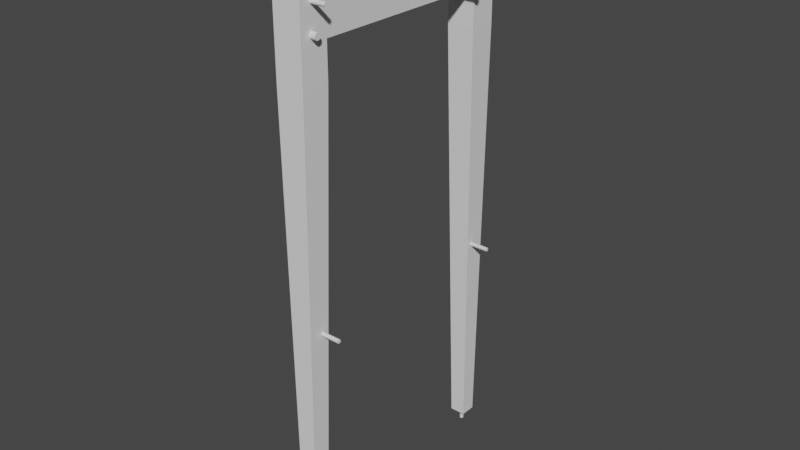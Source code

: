 # Source: legsRight.blend  (saved by Blender 3.6.13; exported with 4.5.12 LTS)
import bpy
from mathutils import Matrix  # noqa: F401  (used for matrix-valued properties, if any)

bpy.ops.wm.read_factory_settings(use_empty=True)
scene = bpy.context.scene
scene.name = 'Scene'

# ---- collections
col_collection = bpy.data.collections.new('Collection'); scene.collection.children.link(col_collection)
col_holes = bpy.data.collections.new('Holes'); scene.collection.children.link(col_holes)

# ---- world
world_world = bpy.data.worlds.new('World'); scene.world = world_world
world_world.use_nodes = True; world_world.node_tree.nodes.clear()
_N = world_world.node_tree.nodes; _L = world_world.node_tree.links
n0 = _N.new('ShaderNodeOutputWorld'); n0.name = 'World Output'; n0.location = (300, 300)
n1 = _N.new('ShaderNodeBackground'); n1.name = 'Background'; n1.location = (10, 300)
n1.inputs[0].default_value = (0.05088, 0.05088, 0.05088, 1.0)
_L.new(n1.outputs[0], n0.inputs[0])
n0.is_active_output = True
world_world.color = (0.05088, 0.05088, 0.05088)
world_world.use_sun_shadow = False
world_world.sun_shadow_jitter_overblur = 0.0

# ---- meshes
me_cube_001 = bpy.data.meshes.new('Cube.001')
me_cube_001.from_pydata([(-0.0075, -0.1175, -0.05), (-0.0075, -0.1175, 0.05), (0.0075, -0.1175, -0.05), (0.0075, -0.1175, 0.05), (-0.0075, 0.0, -0.05), (-0.0075, 0.0, 0.05), (0.0075, 0.0, -0.05), (0.0075, 0.0, 0.05), (-0.0075, -0.1525, -0.05), (-0.0075, -0.1525, 0.05), (0.0075, -0.1525, -0.05), (0.0075, -0.1525, 0.05), (-0.0275, -0.1175, -0.05), (-0.0275, -0.1175, 0.05), (-0.0275, -0.1525, -0.05), (-0.0275, -0.1525, 0.05), (-0.0075, -0.1175, -0.095), (0.0075, -0.1175, -0.095), (-0.0075, -0.1525, -0.095), (0.0075, -0.1525, -0.095), (-0.0275, -0.1175, -0.095), (-0.0275, -0.1525, -0.095), (-0.008214, -0.1325, -0.635), (0.0003571, -0.1325, -0.635), (-0.008214, -0.1525, -0.635), (0.0003571, -0.1525, -0.635), (-0.01964, -0.1325, -0.635), (-0.01964, -0.1525, -0.635)], [], [(6, 7, 3, 2), (2, 10, 19, 17), (4, 6, 2, 0), (7, 5, 1, 3), (0, 1, 5, 4), (10, 11, 9, 8), (3, 1, 9, 11), (2, 3, 11, 10), (1, 0, 12, 13), (13, 12, 14, 15), (8, 9, 15, 14), (8, 14, 21, 18), (9, 1, 13, 15), (21, 20, 26, 27), (18, 21, 27, 24), (10, 8, 18, 19), (0, 2, 17, 16), (12, 0, 16, 20), (14, 12, 20, 21), (22, 23, 25, 24), (22, 24, 27, 26), (17, 19, 25, 23), (16, 17, 23, 22), (20, 16, 22, 26), (19, 18, 24, 25)])
_uv = me_cube_001.uv_layers.new(name='UVMap')
_uv.uv.foreach_set('vector', [0.375, 0.625, 0.625, 0.625, 0.625, 0.75, 0.375, 0.75, 0.375, 0.75, 0.375, 0.75, 0.375, 0.75, 0.375, 0.75, 0.125, 0.625, 0.375, 0.625, 0.375, 0.75, 0.125, 0.75, 0.625, 0.625, 0.875, 0.625, 0.875, 0.75, 0.625, 0.75, 0.375, 0.0, 0.625, 0.0, 0.625, 0.125, 0.375, 0.125, 0.375, 0.75, 0.625, 0.75, 0.625, 1.0, 0.375, 1.0, 0.625, 0.75, 0.875, 0.75, 0.875, 0.75, 0.625, 0.75, 0.375, 0.75, 0.625, 0.75, 0.625, 0.75, 0.375, 0.75, 0.625, 0.0, 0.375, 0.0, 0.375, 0.0, 0.625, 0.0, 0.625, 0.0, 0.375, 0.0, 0.375, 0.0, 0.625, 0.0, 0.375, 1.0, 0.625, 1.0, 0.625, 1.0, 0.375, 1.0, 0.375, 1.0, 0.375, 1.0, 0.375, 1.0, 0.375, 1.0, 0.875, 0.75, 0.875, 0.75, 0.875, 0.75, 0.875, 0.75, 0.375, 0.0, 0.375, 0.0, 0.375, 0.0, 0.375, 0.0, 0.375, 1.0, 0.375, 1.0, 0.375, 1.0, 0.375, 1.0, 0.375, 0.75, 0.375, 1.0, 0.375, 1.0, 0.375, 0.75, 0.125, 0.75, 0.375, 0.75, 0.375, 0.75, 0.125, 0.75, 0.375, 0.0, 0.375, 0.0, 0.375, 0.0, 0.375, 0.0, 0.375, 0.0, 0.375, 0.0, 0.375, 0.0, 0.375, 0.0, 0.125, 0.75, 0.375, 0.75, 0.375, 0.75, 0.125, 0.75, 0.125, 0.75, 0.125, 0.75, 0.125, 0.75, 0.125, 0.75, 0.375, 0.75, 0.375, 0.75, 0.375, 0.75, 0.375, 0.75, 0.125, 0.75, 0.375, 0.75, 0.375, 0.75, 0.125, 0.75, 0.375, 0.0, 0.375, 0.0, 0.375, 0.0, 0.375, 0.0, 0.375, 0.75, 0.375, 1.0, 0.375, 1.0, 0.375, 0.75])
me_cube_001.update()
me_cylinder_001 = bpy.data.meshes.new('Cylinder.001')
me_cylinder_001.from_pydata([(0.0, 0.004, -0.015), (0.0, 0.004, 0.015), (0.001531, 0.003696, -0.015), (0.001531, 0.003696, 0.015), (0.002828, 0.002828, -0.015), (0.002828, 0.002828, 0.015), (0.003696, 0.001531, -0.015), (0.003696, 0.001531, 0.015), (0.004, 0.0, -0.015), (0.004, 0.0, 0.015), (0.003696, -0.001531, -0.015), (0.003696, -0.001531, 0.015), (0.002828, -0.002828, -0.015), (0.002828, -0.002828, 0.015), (0.001531, -0.003696, -0.015), (0.001531, -0.003696, 0.015), (0.0, -0.004, -0.015), (0.0, -0.004, 0.015), (-0.001531, -0.003696, -0.015), (-0.001531, -0.003696, 0.015), (-0.002828, -0.002828, -0.015), (-0.002828, -0.002828, 0.015), (-0.003696, -0.001531, -0.015), (-0.003696, -0.001531, 0.015), (-0.004, 0.0, -0.015), (-0.004, 0.0, 0.015), (-0.003696, 0.001531, -0.015), (-0.003696, 0.001531, 0.015), (-0.002828, 0.002828, -0.015), (-0.002828, 0.002828, 0.015), (-0.001531, 0.003696, -0.015), (-0.001531, 0.003696, 0.015)], [], [(0, 1, 3, 2), (2, 3, 5, 4), (4, 5, 7, 6), (6, 7, 9, 8), (8, 9, 11, 10), (10, 11, 13, 12), (12, 13, 15, 14), (14, 15, 17, 16), (16, 17, 19, 18), (18, 19, 21, 20), (20, 21, 23, 22), (22, 23, 25, 24), (24, 25, 27, 26), (26, 27, 29, 28), (3, 1, 31, 29, 27, 25, 23, 21, 19, 17, 15, 13, 11, 9, 7, 5), (28, 29, 31, 30), (30, 31, 1, 0), (0, 2, 4, 6, 8, 10, 12, 14, 16, 18, 20, 22, 24, 26, 28, 30)])
_uv = me_cylinder_001.uv_layers.new(name='UVMap')
_uv.uv.foreach_set('vector', [1.0, 0.5, 1.0, 1.0, 0.9375, 1.0, 0.9375, 0.5, 0.9375, 0.5, 0.9375, 1.0, 0.875, 1.0, 0.875, 0.5, 0.875, 0.5, 0.875, 1.0, 0.8125, 1.0, 0.8125, 0.5, 0.8125, 0.5, 0.8125, 1.0, 0.75, 1.0, 0.75, 0.5, 0.75, 0.5, 0.75, 1.0, 0.6875, 1.0, 0.6875, 0.5, 0.6875, 0.5, 0.6875, 1.0, 0.625, 1.0, 0.625, 0.5, 0.625, 0.5, 0.625, 1.0, 0.5625, 1.0, 0.5625, 0.5, 0.5625, 0.5, 0.5625, 1.0, 0.5, 1.0, 0.5, 0.5, 0.5, 0.5, 0.5, 1.0, 0.4375, 1.0, 0.4375, 0.5, 0.4375, 0.5, 0.4375, 1.0, 0.375, 1.0, 0.375, 0.5, 0.375, 0.5, 0.375, 1.0, 0.3125, 1.0, 0.3125, 0.5, 0.3125, 0.5, 0.3125, 1.0, 0.25, 1.0, 0.25, 0.5, 0.25, 0.5, 0.25, 1.0, 0.1875, 1.0, 0.1875, 0.5, 0.1875, 0.5, 0.1875, 1.0, 0.125, 1.0, 0.125, 0.5, 0.3418, 0.4717, 0.25, 0.49, 0.1582, 0.4717, 0.08029, 0.4197, 0.02827, 0.3418, 0.01, 0.25, 0.02827, 0.1582, 0.08029, 0.08029, 0.1582, 0.02827, 0.25, 0.01, 0.3418, 0.02827, 0.4197, 0.08029, 0.4717, 0.1582, 0.49, 0.25, 0.4717, 0.3418, 0.4197, 0.4197, 0.125, 0.5, 0.125, 1.0, 0.0625, 1.0, 0.0625, 0.5, 0.0625, 0.5, 0.0625, 1.0, 0.0, 1.0, 0.0, 0.5, 0.75, 0.49, 0.8418, 0.4717, 0.9197, 0.4197, 0.9717, 0.3418, 0.99, 0.25, 0.9717, 0.1582, 0.9197, 0.08029, 0.8418, 0.02827, 0.75, 0.01, 0.6582, 0.02827, 0.5803, 0.08029, 0.5283, 0.1582, 0.51, 0.25, 0.5283, 0.3418, 0.5803, 0.4197, 0.6582, 0.4717])
me_cylinder_001.update()
me_cylinder_002 = bpy.data.meshes.new('Cylinder.002')
me_cylinder_002.from_pydata([(0.0, 0.004, -0.015), (0.0, 0.004, 0.015), (0.001531, 0.003696, -0.015), (0.001531, 0.003696, 0.015), (0.002828, 0.002828, -0.015), (0.002828, 0.002828, 0.015), (0.003696, 0.001531, -0.015), (0.003696, 0.001531, 0.015), (0.004, 0.0, -0.015), (0.004, 0.0, 0.015), (0.003696, -0.001531, -0.015), (0.003696, -0.001531, 0.015), (0.002828, -0.002828, -0.015), (0.002828, -0.002828, 0.015), (0.001531, -0.003696, -0.015), (0.001531, -0.003696, 0.015), (0.0, -0.004, -0.015), (0.0, -0.004, 0.015), (-0.001531, -0.003696, -0.015), (-0.001531, -0.003696, 0.015), (-0.002828, -0.002828, -0.015), (-0.002828, -0.002828, 0.015), (-0.003696, -0.001531, -0.015), (-0.003696, -0.001531, 0.015), (-0.004, 0.0, -0.015), (-0.004, 0.0, 0.015), (-0.003696, 0.001531, -0.015), (-0.003696, 0.001531, 0.015), (-0.002828, 0.002828, -0.015), (-0.002828, 0.002828, 0.015), (-0.001531, 0.003696, -0.015), (-0.001531, 0.003696, 0.015)], [], [(0, 1, 3, 2), (2, 3, 5, 4), (4, 5, 7, 6), (6, 7, 9, 8), (8, 9, 11, 10), (10, 11, 13, 12), (12, 13, 15, 14), (14, 15, 17, 16), (16, 17, 19, 18), (18, 19, 21, 20), (20, 21, 23, 22), (22, 23, 25, 24), (24, 25, 27, 26), (26, 27, 29, 28), (3, 1, 31, 29, 27, 25, 23, 21, 19, 17, 15, 13, 11, 9, 7, 5), (28, 29, 31, 30), (30, 31, 1, 0), (0, 2, 4, 6, 8, 10, 12, 14, 16, 18, 20, 22, 24, 26, 28, 30)])
_uv = me_cylinder_002.uv_layers.new(name='UVMap')
_uv.uv.foreach_set('vector', [1.0, 0.5, 1.0, 1.0, 0.9375, 1.0, 0.9375, 0.5, 0.9375, 0.5, 0.9375, 1.0, 0.875, 1.0, 0.875, 0.5, 0.875, 0.5, 0.875, 1.0, 0.8125, 1.0, 0.8125, 0.5, 0.8125, 0.5, 0.8125, 1.0, 0.75, 1.0, 0.75, 0.5, 0.75, 0.5, 0.75, 1.0, 0.6875, 1.0, 0.6875, 0.5, 0.6875, 0.5, 0.6875, 1.0, 0.625, 1.0, 0.625, 0.5, 0.625, 0.5, 0.625, 1.0, 0.5625, 1.0, 0.5625, 0.5, 0.5625, 0.5, 0.5625, 1.0, 0.5, 1.0, 0.5, 0.5, 0.5, 0.5, 0.5, 1.0, 0.4375, 1.0, 0.4375, 0.5, 0.4375, 0.5, 0.4375, 1.0, 0.375, 1.0, 0.375, 0.5, 0.375, 0.5, 0.375, 1.0, 0.3125, 1.0, 0.3125, 0.5, 0.3125, 0.5, 0.3125, 1.0, 0.25, 1.0, 0.25, 0.5, 0.25, 0.5, 0.25, 1.0, 0.1875, 1.0, 0.1875, 0.5, 0.1875, 0.5, 0.1875, 1.0, 0.125, 1.0, 0.125, 0.5, 0.3418, 0.4717, 0.25, 0.49, 0.1582, 0.4717, 0.08029, 0.4197, 0.02827, 0.3418, 0.01, 0.25, 0.02827, 0.1582, 0.08029, 0.08029, 0.1582, 0.02827, 0.25, 0.01, 0.3418, 0.02827, 0.4197, 0.08029, 0.4717, 0.1582, 0.49, 0.25, 0.4717, 0.3418, 0.4197, 0.4197, 0.125, 0.5, 0.125, 1.0, 0.0625, 1.0, 0.0625, 0.5, 0.0625, 0.5, 0.0625, 1.0, 0.0, 1.0, 0.0, 0.5, 0.75, 0.49, 0.8418, 0.4717, 0.9197, 0.4197, 0.9717, 0.3418, 0.99, 0.25, 0.9717, 0.1582, 0.9197, 0.08029, 0.8418, 0.02827, 0.75, 0.01, 0.6582, 0.02827, 0.5803, 0.08029, 0.5283, 0.1582, 0.51, 0.25, 0.5283, 0.3418, 0.5803, 0.4197, 0.6582, 0.4717])
me_cylinder_002.update()
me_cylinder_003 = bpy.data.meshes.new('Cylinder.003')
me_cylinder_003.from_pydata([(0.0, 0.004, -0.015), (0.0, 0.004, 0.015), (0.001531, 0.003696, -0.015), (0.001531, 0.003696, 0.015), (0.002828, 0.002828, -0.015), (0.002828, 0.002828, 0.015), (0.003696, 0.001531, -0.015), (0.003696, 0.001531, 0.015), (0.004, 0.0, -0.015), (0.004, 0.0, 0.015), (0.003696, -0.001531, -0.015), (0.003696, -0.001531, 0.015), (0.002828, -0.002828, -0.015), (0.002828, -0.002828, 0.015), (0.001531, -0.003696, -0.015), (0.001531, -0.003696, 0.015), (0.0, -0.004, -0.015), (0.0, -0.004, 0.015), (-0.001531, -0.003696, -0.015), (-0.001531, -0.003696, 0.015), (-0.002828, -0.002828, -0.015), (-0.002828, -0.002828, 0.015), (-0.003696, -0.001531, -0.015), (-0.003696, -0.001531, 0.015), (-0.004, 0.0, -0.015), (-0.004, 0.0, 0.015), (-0.003696, 0.001531, -0.015), (-0.003696, 0.001531, 0.015), (-0.002828, 0.002828, -0.015), (-0.002828, 0.002828, 0.015), (-0.001531, 0.003696, -0.015), (-0.001531, 0.003696, 0.015)], [], [(0, 1, 3, 2), (2, 3, 5, 4), (4, 5, 7, 6), (6, 7, 9, 8), (8, 9, 11, 10), (10, 11, 13, 12), (12, 13, 15, 14), (14, 15, 17, 16), (16, 17, 19, 18), (18, 19, 21, 20), (20, 21, 23, 22), (22, 23, 25, 24), (24, 25, 27, 26), (26, 27, 29, 28), (3, 1, 31, 29, 27, 25, 23, 21, 19, 17, 15, 13, 11, 9, 7, 5), (28, 29, 31, 30), (30, 31, 1, 0), (0, 2, 4, 6, 8, 10, 12, 14, 16, 18, 20, 22, 24, 26, 28, 30)])
_uv = me_cylinder_003.uv_layers.new(name='UVMap')
_uv.uv.foreach_set('vector', [1.0, 0.5, 1.0, 1.0, 0.9375, 1.0, 0.9375, 0.5, 0.9375, 0.5, 0.9375, 1.0, 0.875, 1.0, 0.875, 0.5, 0.875, 0.5, 0.875, 1.0, 0.8125, 1.0, 0.8125, 0.5, 0.8125, 0.5, 0.8125, 1.0, 0.75, 1.0, 0.75, 0.5, 0.75, 0.5, 0.75, 1.0, 0.6875, 1.0, 0.6875, 0.5, 0.6875, 0.5, 0.6875, 1.0, 0.625, 1.0, 0.625, 0.5, 0.625, 0.5, 0.625, 1.0, 0.5625, 1.0, 0.5625, 0.5, 0.5625, 0.5, 0.5625, 1.0, 0.5, 1.0, 0.5, 0.5, 0.5, 0.5, 0.5, 1.0, 0.4375, 1.0, 0.4375, 0.5, 0.4375, 0.5, 0.4375, 1.0, 0.375, 1.0, 0.375, 0.5, 0.375, 0.5, 0.375, 1.0, 0.3125, 1.0, 0.3125, 0.5, 0.3125, 0.5, 0.3125, 1.0, 0.25, 1.0, 0.25, 0.5, 0.25, 0.5, 0.25, 1.0, 0.1875, 1.0, 0.1875, 0.5, 0.1875, 0.5, 0.1875, 1.0, 0.125, 1.0, 0.125, 0.5, 0.3418, 0.4717, 0.25, 0.49, 0.1582, 0.4717, 0.08029, 0.4197, 0.02827, 0.3418, 0.01, 0.25, 0.02827, 0.1582, 0.08029, 0.08029, 0.1582, 0.02827, 0.25, 0.01, 0.3418, 0.02827, 0.4197, 0.08029, 0.4717, 0.1582, 0.49, 0.25, 0.4717, 0.3418, 0.4197, 0.4197, 0.125, 0.5, 0.125, 1.0, 0.0625, 1.0, 0.0625, 0.5, 0.0625, 0.5, 0.0625, 1.0, 0.0, 1.0, 0.0, 0.5, 0.75, 0.49, 0.8418, 0.4717, 0.9197, 0.4197, 0.9717, 0.3418, 0.99, 0.25, 0.9717, 0.1582, 0.9197, 0.08029, 0.8418, 0.02827, 0.75, 0.01, 0.6582, 0.02827, 0.5803, 0.08029, 0.5283, 0.1582, 0.51, 0.25, 0.5283, 0.3418, 0.5803, 0.4197, 0.6582, 0.4717])
me_cylinder_003.update()
me_cylinder_005 = bpy.data.meshes.new('Cylinder.005')
me_cylinder_005.from_pydata([(0.0, 0.004, -0.015), (0.0, 0.004, 0.015), (0.001531, 0.003696, -0.015), (0.001531, 0.003696, 0.015), (0.002828, 0.002828, -0.015), (0.002828, 0.002828, 0.015), (0.003696, 0.001531, -0.015), (0.003696, 0.001531, 0.015), (0.004, 0.0, -0.015), (0.004, 0.0, 0.015), (0.003696, -0.001531, -0.015), (0.003696, -0.001531, 0.015), (0.002828, -0.002828, -0.015), (0.002828, -0.002828, 0.015), (0.001531, -0.003696, -0.015), (0.001531, -0.003696, 0.015), (0.0, -0.004, -0.015), (0.0, -0.004, 0.015), (-0.001531, -0.003696, -0.015), (-0.001531, -0.003696, 0.015), (-0.002828, -0.002828, -0.015), (-0.002828, -0.002828, 0.015), (-0.003696, -0.001531, -0.015), (-0.003696, -0.001531, 0.015), (-0.004, 0.0, -0.015), (-0.004, 0.0, 0.015), (-0.003696, 0.001531, -0.015), (-0.003696, 0.001531, 0.015), (-0.002828, 0.002828, -0.015), (-0.002828, 0.002828, 0.015), (-0.001531, 0.003696, -0.015), (-0.001531, 0.003696, 0.015)], [], [(0, 1, 3, 2), (2, 3, 5, 4), (4, 5, 7, 6), (6, 7, 9, 8), (8, 9, 11, 10), (10, 11, 13, 12), (12, 13, 15, 14), (14, 15, 17, 16), (16, 17, 19, 18), (18, 19, 21, 20), (20, 21, 23, 22), (22, 23, 25, 24), (24, 25, 27, 26), (26, 27, 29, 28), (3, 1, 31, 29, 27, 25, 23, 21, 19, 17, 15, 13, 11, 9, 7, 5), (28, 29, 31, 30), (30, 31, 1, 0), (0, 2, 4, 6, 8, 10, 12, 14, 16, 18, 20, 22, 24, 26, 28, 30)])
_uv = me_cylinder_005.uv_layers.new(name='UVMap')
_uv.uv.foreach_set('vector', [1.0, 0.5, 1.0, 1.0, 0.9375, 1.0, 0.9375, 0.5, 0.9375, 0.5, 0.9375, 1.0, 0.875, 1.0, 0.875, 0.5, 0.875, 0.5, 0.875, 1.0, 0.8125, 1.0, 0.8125, 0.5, 0.8125, 0.5, 0.8125, 1.0, 0.75, 1.0, 0.75, 0.5, 0.75, 0.5, 0.75, 1.0, 0.6875, 1.0, 0.6875, 0.5, 0.6875, 0.5, 0.6875, 1.0, 0.625, 1.0, 0.625, 0.5, 0.625, 0.5, 0.625, 1.0, 0.5625, 1.0, 0.5625, 0.5, 0.5625, 0.5, 0.5625, 1.0, 0.5, 1.0, 0.5, 0.5, 0.5, 0.5, 0.5, 1.0, 0.4375, 1.0, 0.4375, 0.5, 0.4375, 0.5, 0.4375, 1.0, 0.375, 1.0, 0.375, 0.5, 0.375, 0.5, 0.375, 1.0, 0.3125, 1.0, 0.3125, 0.5, 0.3125, 0.5, 0.3125, 1.0, 0.25, 1.0, 0.25, 0.5, 0.25, 0.5, 0.25, 1.0, 0.1875, 1.0, 0.1875, 0.5, 0.1875, 0.5, 0.1875, 1.0, 0.125, 1.0, 0.125, 0.5, 0.3418, 0.4717, 0.25, 0.49, 0.1582, 0.4717, 0.08029, 0.4197, 0.02827, 0.3418, 0.01, 0.25, 0.02827, 0.1582, 0.08029, 0.08029, 0.1582, 0.02827, 0.25, 0.01, 0.3418, 0.02827, 0.4197, 0.08029, 0.4717, 0.1582, 0.49, 0.25, 0.4717, 0.3418, 0.4197, 0.4197, 0.125, 0.5, 0.125, 1.0, 0.0625, 1.0, 0.0625, 0.5, 0.0625, 0.5, 0.0625, 1.0, 0.0, 1.0, 0.0, 0.5, 0.75, 0.49, 0.8418, 0.4717, 0.9197, 0.4197, 0.9717, 0.3418, 0.99, 0.25, 0.9717, 0.1582, 0.9197, 0.08029, 0.8418, 0.02827, 0.75, 0.01, 0.6582, 0.02827, 0.5803, 0.08029, 0.5283, 0.1582, 0.51, 0.25, 0.5283, 0.3418, 0.5803, 0.4197, 0.6582, 0.4717])
me_cylinder_005.update()
me_cylinder_004 = bpy.data.meshes.new('Cylinder.004')
me_cylinder_004.from_pydata([(0.0, 0.006, -0.006), (0.0, 0.006, 0.006), (0.002296, 0.005543, -0.006), (0.002296, 0.005543, 0.006), (0.004243, 0.004243, -0.006), (0.004243, 0.004243, 0.006), (0.005543, 0.002296, -0.006), (0.005543, 0.002296, 0.006), (0.006, 0.0, -0.006), (0.006, 0.0, 0.006), (0.005543, -0.002296, -0.006), (0.005543, -0.002296, 0.006), (0.004243, -0.004243, -0.006), (0.004243, -0.004243, 0.006), (0.002296, -0.005543, -0.006), (0.002296, -0.005543, 0.006), (0.0, -0.006, -0.006), (0.0, -0.006, 0.006), (-0.002296, -0.005543, -0.006), (-0.002296, -0.005543, 0.006), (-0.004243, -0.004243, -0.006), (-0.004243, -0.004243, 0.006), (-0.005543, -0.002296, -0.006), (-0.005543, -0.002296, 0.006), (-0.006, 0.0, -0.006), (-0.006, 0.0, 0.006), (-0.005543, 0.002296, -0.006), (-0.005543, 0.002296, 0.006), (-0.004243, 0.004243, -0.006), (-0.004243, 0.004243, 0.006), (-0.002296, 0.005543, -0.006), (-0.002296, 0.005543, 0.006)], [], [(0, 1, 3, 2), (2, 3, 5, 4), (4, 5, 7, 6), (6, 7, 9, 8), (8, 9, 11, 10), (10, 11, 13, 12), (12, 13, 15, 14), (14, 15, 17, 16), (16, 17, 19, 18), (18, 19, 21, 20), (20, 21, 23, 22), (22, 23, 25, 24), (24, 25, 27, 26), (26, 27, 29, 28), (3, 1, 31, 29, 27, 25, 23, 21, 19, 17, 15, 13, 11, 9, 7, 5), (28, 29, 31, 30), (30, 31, 1, 0), (0, 2, 4, 6, 8, 10, 12, 14, 16, 18, 20, 22, 24, 26, 28, 30)])
_uv = me_cylinder_004.uv_layers.new(name='UVMap')
_uv.uv.foreach_set('vector', [1.0, 0.5, 1.0, 1.0, 0.9375, 1.0, 0.9375, 0.5, 0.9375, 0.5, 0.9375, 1.0, 0.875, 1.0, 0.875, 0.5, 0.875, 0.5, 0.875, 1.0, 0.8125, 1.0, 0.8125, 0.5, 0.8125, 0.5, 0.8125, 1.0, 0.75, 1.0, 0.75, 0.5, 0.75, 0.5, 0.75, 1.0, 0.6875, 1.0, 0.6875, 0.5, 0.6875, 0.5, 0.6875, 1.0, 0.625, 1.0, 0.625, 0.5, 0.625, 0.5, 0.625, 1.0, 0.5625, 1.0, 0.5625, 0.5, 0.5625, 0.5, 0.5625, 1.0, 0.5, 1.0, 0.5, 0.5, 0.5, 0.5, 0.5, 1.0, 0.4375, 1.0, 0.4375, 0.5, 0.4375, 0.5, 0.4375, 1.0, 0.375, 1.0, 0.375, 0.5, 0.375, 0.5, 0.375, 1.0, 0.3125, 1.0, 0.3125, 0.5, 0.3125, 0.5, 0.3125, 1.0, 0.25, 1.0, 0.25, 0.5, 0.25, 0.5, 0.25, 1.0, 0.1875, 1.0, 0.1875, 0.5, 0.1875, 0.5, 0.1875, 1.0, 0.125, 1.0, 0.125, 0.5, 0.3418, 0.4717, 0.25, 0.49, 0.1582, 0.4717, 0.08029, 0.4197, 0.02827, 0.3418, 0.01, 0.25, 0.02827, 0.1582, 0.08029, 0.08029, 0.1582, 0.02827, 0.25, 0.01, 0.3418, 0.02827, 0.4197, 0.08029, 0.4717, 0.1582, 0.49, 0.25, 0.4717, 0.3418, 0.4197, 0.4197, 0.125, 0.5, 0.125, 1.0, 0.0625, 1.0, 0.0625, 0.5, 0.0625, 0.5, 0.0625, 1.0, 0.0, 1.0, 0.0, 0.5, 0.75, 0.49, 0.8418, 0.4717, 0.9197, 0.4197, 0.9717, 0.3418, 0.99, 0.25, 0.9717, 0.1582, 0.9197, 0.08029, 0.8418, 0.02827, 0.75, 0.01, 0.6582, 0.02827, 0.5803, 0.08029, 0.5283, 0.1582, 0.51, 0.25, 0.5283, 0.3418, 0.5803, 0.4197, 0.6582, 0.4717])
me_cylinder_004.update()
me_cylinder_007 = bpy.data.meshes.new('Cylinder.007')
me_cylinder_007.from_pydata([(0.0, 0.004, -0.015), (0.0, 0.004, 0.015), (0.001531, 0.003696, -0.015), (0.001531, 0.003696, 0.015), (0.002828, 0.002828, -0.015), (0.002828, 0.002828, 0.015), (0.003696, 0.001531, -0.015), (0.003696, 0.001531, 0.015), (0.004, 0.0, -0.015), (0.004, 0.0, 0.015), (0.003696, -0.001531, -0.015), (0.003696, -0.001531, 0.015), (0.002828, -0.002828, -0.015), (0.002828, -0.002828, 0.015), (0.001531, -0.003696, -0.015), (0.001531, -0.003696, 0.015), (0.0, -0.004, -0.015), (0.0, -0.004, 0.015), (-0.001531, -0.003696, -0.015), (-0.001531, -0.003696, 0.015), (-0.002828, -0.002828, -0.015), (-0.002828, -0.002828, 0.015), (-0.003696, -0.001531, -0.015), (-0.003696, -0.001531, 0.015), (-0.004, 0.0, -0.015), (-0.004, 0.0, 0.015), (-0.003696, 0.001531, -0.015), (-0.003696, 0.001531, 0.015), (-0.002828, 0.002828, -0.015), (-0.002828, 0.002828, 0.015), (-0.001531, 0.003696, -0.015), (-0.001531, 0.003696, 0.015)], [], [(0, 1, 3, 2), (2, 3, 5, 4), (4, 5, 7, 6), (6, 7, 9, 8), (8, 9, 11, 10), (10, 11, 13, 12), (12, 13, 15, 14), (14, 15, 17, 16), (16, 17, 19, 18), (18, 19, 21, 20), (20, 21, 23, 22), (22, 23, 25, 24), (24, 25, 27, 26), (26, 27, 29, 28), (3, 1, 31, 29, 27, 25, 23, 21, 19, 17, 15, 13, 11, 9, 7, 5), (28, 29, 31, 30), (30, 31, 1, 0), (0, 2, 4, 6, 8, 10, 12, 14, 16, 18, 20, 22, 24, 26, 28, 30)])
_uv = me_cylinder_007.uv_layers.new(name='UVMap')
_uv.uv.foreach_set('vector', [1.0, 0.5, 1.0, 1.0, 0.9375, 1.0, 0.9375, 0.5, 0.9375, 0.5, 0.9375, 1.0, 0.875, 1.0, 0.875, 0.5, 0.875, 0.5, 0.875, 1.0, 0.8125, 1.0, 0.8125, 0.5, 0.8125, 0.5, 0.8125, 1.0, 0.75, 1.0, 0.75, 0.5, 0.75, 0.5, 0.75, 1.0, 0.6875, 1.0, 0.6875, 0.5, 0.6875, 0.5, 0.6875, 1.0, 0.625, 1.0, 0.625, 0.5, 0.625, 0.5, 0.625, 1.0, 0.5625, 1.0, 0.5625, 0.5, 0.5625, 0.5, 0.5625, 1.0, 0.5, 1.0, 0.5, 0.5, 0.5, 0.5, 0.5, 1.0, 0.4375, 1.0, 0.4375, 0.5, 0.4375, 0.5, 0.4375, 1.0, 0.375, 1.0, 0.375, 0.5, 0.375, 0.5, 0.375, 1.0, 0.3125, 1.0, 0.3125, 0.5, 0.3125, 0.5, 0.3125, 1.0, 0.25, 1.0, 0.25, 0.5, 0.25, 0.5, 0.25, 1.0, 0.1875, 1.0, 0.1875, 0.5, 0.1875, 0.5, 0.1875, 1.0, 0.125, 1.0, 0.125, 0.5, 0.3418, 0.4717, 0.25, 0.49, 0.1582, 0.4717, 0.08029, 0.4197, 0.02827, 0.3418, 0.01, 0.25, 0.02827, 0.1582, 0.08029, 0.08029, 0.1582, 0.02827, 0.25, 0.01, 0.3418, 0.02827, 0.4197, 0.08029, 0.4717, 0.1582, 0.49, 0.25, 0.4717, 0.3418, 0.4197, 0.4197, 0.125, 0.5, 0.125, 1.0, 0.0625, 1.0, 0.0625, 0.5, 0.0625, 0.5, 0.0625, 1.0, 0.0, 1.0, 0.0, 0.5, 0.75, 0.49, 0.8418, 0.4717, 0.9197, 0.4197, 0.9717, 0.3418, 0.99, 0.25, 0.9717, 0.1582, 0.9197, 0.08029, 0.8418, 0.02827, 0.75, 0.01, 0.6582, 0.02827, 0.5803, 0.08029, 0.5283, 0.1582, 0.51, 0.25, 0.5283, 0.3418, 0.5803, 0.4197, 0.6582, 0.4717])
me_cylinder_007.update()
me_cylinder = bpy.data.meshes.new('Cylinder')
me_cylinder.from_pydata([(0.0, 0.0025, -0.015), (0.0, 0.0025, 0.015), (0.0009567, 0.00231, -0.015), (0.0009567, 0.00231, 0.015), (0.001768, 0.001768, -0.015), (0.001768, 0.001768, 0.015), (0.00231, 0.0009567, -0.015), (0.00231, 0.0009567, 0.015), (0.0025, 0.0, -0.015), (0.0025, 0.0, 0.015), (0.00231, -0.0009567, -0.015), (0.00231, -0.0009567, 0.015), (0.001768, -0.001768, -0.015), (0.001768, -0.001768, 0.015), (0.0009567, -0.00231, -0.015), (0.0009567, -0.00231, 0.015), (0.0, -0.0025, -0.015), (0.0, -0.0025, 0.015), (-0.0009567, -0.00231, -0.015), (-0.0009567, -0.00231, 0.015), (-0.001768, -0.001768, -0.015), (-0.001768, -0.001768, 0.015), (-0.00231, -0.0009567, -0.015), (-0.00231, -0.0009567, 0.015), (-0.0025, 0.0, -0.015), (-0.0025, 0.0, 0.015), (-0.00231, 0.0009567, -0.015), (-0.00231, 0.0009567, 0.015), (-0.001768, 0.001768, -0.015), (-0.001768, 0.001768, 0.015), (-0.0009567, 0.00231, -0.015), (-0.0009567, 0.00231, 0.015)], [], [(0, 1, 3, 2), (2, 3, 5, 4), (4, 5, 7, 6), (6, 7, 9, 8), (8, 9, 11, 10), (10, 11, 13, 12), (12, 13, 15, 14), (14, 15, 17, 16), (16, 17, 19, 18), (18, 19, 21, 20), (20, 21, 23, 22), (22, 23, 25, 24), (24, 25, 27, 26), (26, 27, 29, 28), (3, 1, 31, 29, 27, 25, 23, 21, 19, 17, 15, 13, 11, 9, 7, 5), (28, 29, 31, 30), (30, 31, 1, 0), (0, 2, 4, 6, 8, 10, 12, 14, 16, 18, 20, 22, 24, 26, 28, 30)])
_uv = me_cylinder.uv_layers.new(name='UVMap')
_uv.uv.foreach_set('vector', [1.0, 0.5, 1.0, 1.0, 0.9375, 1.0, 0.9375, 0.5, 0.9375, 0.5, 0.9375, 1.0, 0.875, 1.0, 0.875, 0.5, 0.875, 0.5, 0.875, 1.0, 0.8125, 1.0, 0.8125, 0.5, 0.8125, 0.5, 0.8125, 1.0, 0.75, 1.0, 0.75, 0.5, 0.75, 0.5, 0.75, 1.0, 0.6875, 1.0, 0.6875, 0.5, 0.6875, 0.5, 0.6875, 1.0, 0.625, 1.0, 0.625, 0.5, 0.625, 0.5, 0.625, 1.0, 0.5625, 1.0, 0.5625, 0.5, 0.5625, 0.5, 0.5625, 1.0, 0.5, 1.0, 0.5, 0.5, 0.5, 0.5, 0.5, 1.0, 0.4375, 1.0, 0.4375, 0.5, 0.4375, 0.5, 0.4375, 1.0, 0.375, 1.0, 0.375, 0.5, 0.375, 0.5, 0.375, 1.0, 0.3125, 1.0, 0.3125, 0.5, 0.3125, 0.5, 0.3125, 1.0, 0.25, 1.0, 0.25, 0.5, 0.25, 0.5, 0.25, 1.0, 0.1875, 1.0, 0.1875, 0.5, 0.1875, 0.5, 0.1875, 1.0, 0.125, 1.0, 0.125, 0.5, 0.3418, 0.4717, 0.25, 0.49, 0.1582, 0.4717, 0.08029, 0.4197, 0.02827, 0.3418, 0.01, 0.25, 0.02827, 0.1582, 0.08029, 0.08029, 0.1582, 0.02827, 0.25, 0.01, 0.3418, 0.02827, 0.4197, 0.08029, 0.4717, 0.1582, 0.49, 0.25, 0.4717, 0.3418, 0.4197, 0.4197, 0.125, 0.5, 0.125, 1.0, 0.0625, 1.0, 0.0625, 0.5, 0.0625, 0.5, 0.0625, 1.0, 0.0, 1.0, 0.0, 0.5, 0.75, 0.49, 0.8418, 0.4717, 0.9197, 0.4197, 0.9717, 0.3418, 0.99, 0.25, 0.9717, 0.1582, 0.9197, 0.08029, 0.8418, 0.02827, 0.75, 0.01, 0.6582, 0.02827, 0.5803, 0.08029, 0.5283, 0.1582, 0.51, 0.25, 0.5283, 0.3418, 0.5803, 0.4197, 0.6582, 0.4717])
me_cylinder.update()
me_cylinder_006 = bpy.data.meshes.new('Cylinder.006')
me_cylinder_006.from_pydata([(0.0, 0.0025, -0.015), (0.0, 0.0025, 0.015), (0.0009567, 0.00231, -0.015), (0.0009567, 0.00231, 0.015), (0.001768, 0.001768, -0.015), (0.001768, 0.001768, 0.015), (0.00231, 0.0009567, -0.015), (0.00231, 0.0009567, 0.015), (0.0025, 0.0, -0.015), (0.0025, 0.0, 0.015), (0.00231, -0.0009567, -0.015), (0.00231, -0.0009567, 0.015), (0.001768, -0.001768, -0.015), (0.001768, -0.001768, 0.015), (0.0009567, -0.00231, -0.015), (0.0009567, -0.00231, 0.015), (0.0, -0.0025, -0.015), (0.0, -0.0025, 0.015), (-0.0009567, -0.00231, -0.015), (-0.0009567, -0.00231, 0.015), (-0.001768, -0.001768, -0.015), (-0.001768, -0.001768, 0.015), (-0.00231, -0.0009567, -0.015), (-0.00231, -0.0009567, 0.015), (-0.0025, 0.0, -0.015), (-0.0025, 0.0, 0.015), (-0.00231, 0.0009567, -0.015), (-0.00231, 0.0009567, 0.015), (-0.001768, 0.001768, -0.015), (-0.001768, 0.001768, 0.015), (-0.0009567, 0.00231, -0.015), (-0.0009567, 0.00231, 0.015)], [], [(0, 1, 3, 2), (2, 3, 5, 4), (4, 5, 7, 6), (6, 7, 9, 8), (8, 9, 11, 10), (10, 11, 13, 12), (12, 13, 15, 14), (14, 15, 17, 16), (16, 17, 19, 18), (18, 19, 21, 20), (20, 21, 23, 22), (22, 23, 25, 24), (24, 25, 27, 26), (26, 27, 29, 28), (3, 1, 31, 29, 27, 25, 23, 21, 19, 17, 15, 13, 11, 9, 7, 5), (28, 29, 31, 30), (30, 31, 1, 0), (0, 2, 4, 6, 8, 10, 12, 14, 16, 18, 20, 22, 24, 26, 28, 30)])
_uv = me_cylinder_006.uv_layers.new(name='UVMap')
_uv.uv.foreach_set('vector', [1.0, 0.5, 1.0, 1.0, 0.9375, 1.0, 0.9375, 0.5, 0.9375, 0.5, 0.9375, 1.0, 0.875, 1.0, 0.875, 0.5, 0.875, 0.5, 0.875, 1.0, 0.8125, 1.0, 0.8125, 0.5, 0.8125, 0.5, 0.8125, 1.0, 0.75, 1.0, 0.75, 0.5, 0.75, 0.5, 0.75, 1.0, 0.6875, 1.0, 0.6875, 0.5, 0.6875, 0.5, 0.6875, 1.0, 0.625, 1.0, 0.625, 0.5, 0.625, 0.5, 0.625, 1.0, 0.5625, 1.0, 0.5625, 0.5, 0.5625, 0.5, 0.5625, 1.0, 0.5, 1.0, 0.5, 0.5, 0.5, 0.5, 0.5, 1.0, 0.4375, 1.0, 0.4375, 0.5, 0.4375, 0.5, 0.4375, 1.0, 0.375, 1.0, 0.375, 0.5, 0.375, 0.5, 0.375, 1.0, 0.3125, 1.0, 0.3125, 0.5, 0.3125, 0.5, 0.3125, 1.0, 0.25, 1.0, 0.25, 0.5, 0.25, 0.5, 0.25, 1.0, 0.1875, 1.0, 0.1875, 0.5, 0.1875, 0.5, 0.1875, 1.0, 0.125, 1.0, 0.125, 0.5, 0.3418, 0.4717, 0.25, 0.49, 0.1582, 0.4717, 0.08029, 0.4197, 0.02827, 0.3418, 0.01, 0.25, 0.02827, 0.1582, 0.08029, 0.08029, 0.1582, 0.02827, 0.25, 0.01, 0.3418, 0.02827, 0.4197, 0.08029, 0.4717, 0.1582, 0.49, 0.25, 0.4717, 0.3418, 0.4197, 0.4197, 0.125, 0.5, 0.125, 1.0, 0.0625, 1.0, 0.0625, 0.5, 0.0625, 0.5, 0.0625, 1.0, 0.0, 1.0, 0.0, 0.5, 0.75, 0.49, 0.8418, 0.4717, 0.9197, 0.4197, 0.9717, 0.3418, 0.99, 0.25, 0.9717, 0.1582, 0.9197, 0.08029, 0.8418, 0.02827, 0.75, 0.01, 0.6582, 0.02827, 0.5803, 0.08029, 0.5283, 0.1582, 0.51, 0.25, 0.5283, 0.3418, 0.5803, 0.4197, 0.6582, 0.4717])
me_cylinder_006.update()
me_cylinder_008 = bpy.data.meshes.new('Cylinder.008')
me_cylinder_008.from_pydata([(0.0, 0.0025, -0.015), (0.0, 0.0025, 0.015), (0.0009567, 0.00231, -0.015), (0.0009567, 0.00231, 0.015), (0.001768, 0.001768, -0.015), (0.001768, 0.001768, 0.015), (0.00231, 0.0009567, -0.015), (0.00231, 0.0009567, 0.015), (0.0025, 0.0, -0.015), (0.0025, 0.0, 0.015), (0.00231, -0.0009567, -0.015), (0.00231, -0.0009567, 0.015), (0.001768, -0.001768, -0.015), (0.001768, -0.001768, 0.015), (0.0009567, -0.00231, -0.015), (0.0009567, -0.00231, 0.015), (0.0, -0.0025, -0.015), (0.0, -0.0025, 0.015), (-0.0009567, -0.00231, -0.015), (-0.0009567, -0.00231, 0.015), (-0.001768, -0.001768, -0.015), (-0.001768, -0.001768, 0.015), (-0.00231, -0.0009567, -0.015), (-0.00231, -0.0009567, 0.015), (-0.0025, 0.0, -0.015), (-0.0025, 0.0, 0.015), (-0.00231, 0.0009567, -0.015), (-0.00231, 0.0009567, 0.015), (-0.001768, 0.001768, -0.015), (-0.001768, 0.001768, 0.015), (-0.0009567, 0.00231, -0.015), (-0.0009567, 0.00231, 0.015)], [], [(0, 1, 3, 2), (2, 3, 5, 4), (4, 5, 7, 6), (6, 7, 9, 8), (8, 9, 11, 10), (10, 11, 13, 12), (12, 13, 15, 14), (14, 15, 17, 16), (16, 17, 19, 18), (18, 19, 21, 20), (20, 21, 23, 22), (22, 23, 25, 24), (24, 25, 27, 26), (26, 27, 29, 28), (3, 1, 31, 29, 27, 25, 23, 21, 19, 17, 15, 13, 11, 9, 7, 5), (28, 29, 31, 30), (30, 31, 1, 0), (0, 2, 4, 6, 8, 10, 12, 14, 16, 18, 20, 22, 24, 26, 28, 30)])
_uv = me_cylinder_008.uv_layers.new(name='UVMap')
_uv.uv.foreach_set('vector', [1.0, 0.5, 1.0, 1.0, 0.9375, 1.0, 0.9375, 0.5, 0.9375, 0.5, 0.9375, 1.0, 0.875, 1.0, 0.875, 0.5, 0.875, 0.5, 0.875, 1.0, 0.8125, 1.0, 0.8125, 0.5, 0.8125, 0.5, 0.8125, 1.0, 0.75, 1.0, 0.75, 0.5, 0.75, 0.5, 0.75, 1.0, 0.6875, 1.0, 0.6875, 0.5, 0.6875, 0.5, 0.6875, 1.0, 0.625, 1.0, 0.625, 0.5, 0.625, 0.5, 0.625, 1.0, 0.5625, 1.0, 0.5625, 0.5, 0.5625, 0.5, 0.5625, 1.0, 0.5, 1.0, 0.5, 0.5, 0.5, 0.5, 0.5, 1.0, 0.4375, 1.0, 0.4375, 0.5, 0.4375, 0.5, 0.4375, 1.0, 0.375, 1.0, 0.375, 0.5, 0.375, 0.5, 0.375, 1.0, 0.3125, 1.0, 0.3125, 0.5, 0.3125, 0.5, 0.3125, 1.0, 0.25, 1.0, 0.25, 0.5, 0.25, 0.5, 0.25, 1.0, 0.1875, 1.0, 0.1875, 0.5, 0.1875, 0.5, 0.1875, 1.0, 0.125, 1.0, 0.125, 0.5, 0.3418, 0.4717, 0.25, 0.49, 0.1582, 0.4717, 0.08029, 0.4197, 0.02827, 0.3418, 0.01, 0.25, 0.02827, 0.1582, 0.08029, 0.08029, 0.1582, 0.02827, 0.25, 0.01, 0.3418, 0.02827, 0.4197, 0.08029, 0.4717, 0.1582, 0.49, 0.25, 0.4717, 0.3418, 0.4197, 0.4197, 0.125, 0.5, 0.125, 1.0, 0.0625, 1.0, 0.0625, 0.5, 0.0625, 0.5, 0.0625, 1.0, 0.0, 1.0, 0.0, 0.5, 0.75, 0.49, 0.8418, 0.4717, 0.9197, 0.4197, 0.9717, 0.3418, 0.99, 0.25, 0.9717, 0.1582, 0.9197, 0.08029, 0.8418, 0.02827, 0.75, 0.01, 0.6582, 0.02827, 0.5803, 0.08029, 0.5283, 0.1582, 0.51, 0.25, 0.5283, 0.3418, 0.5803, 0.4197, 0.6582, 0.4717])
me_cylinder_008.update()
me_cylinder_009 = bpy.data.meshes.new('Cylinder.009')
me_cylinder_009.from_pydata([(0.0, 0.0025, -0.015), (0.0, 0.0025, 0.015), (0.0009567, 0.00231, -0.015), (0.0009567, 0.00231, 0.015), (0.001768, 0.001768, -0.015), (0.001768, 0.001768, 0.015), (0.00231, 0.0009567, -0.015), (0.00231, 0.0009567, 0.015), (0.0025, 0.0, -0.015), (0.0025, 0.0, 0.015), (0.00231, -0.0009567, -0.015), (0.00231, -0.0009567, 0.015), (0.001768, -0.001768, -0.015), (0.001768, -0.001768, 0.015), (0.0009567, -0.00231, -0.015), (0.0009567, -0.00231, 0.015), (0.0, -0.0025, -0.015), (0.0, -0.0025, 0.015), (-0.0009567, -0.00231, -0.015), (-0.0009567, -0.00231, 0.015), (-0.001768, -0.001768, -0.015), (-0.001768, -0.001768, 0.015), (-0.00231, -0.0009567, -0.015), (-0.00231, -0.0009567, 0.015), (-0.0025, 0.0, -0.015), (-0.0025, 0.0, 0.015), (-0.00231, 0.0009567, -0.015), (-0.00231, 0.0009567, 0.015), (-0.001768, 0.001768, -0.015), (-0.001768, 0.001768, 0.015), (-0.0009567, 0.00231, -0.015), (-0.0009567, 0.00231, 0.015)], [], [(0, 1, 3, 2), (2, 3, 5, 4), (4, 5, 7, 6), (6, 7, 9, 8), (8, 9, 11, 10), (10, 11, 13, 12), (12, 13, 15, 14), (14, 15, 17, 16), (16, 17, 19, 18), (18, 19, 21, 20), (20, 21, 23, 22), (22, 23, 25, 24), (24, 25, 27, 26), (26, 27, 29, 28), (3, 1, 31, 29, 27, 25, 23, 21, 19, 17, 15, 13, 11, 9, 7, 5), (28, 29, 31, 30), (30, 31, 1, 0), (0, 2, 4, 6, 8, 10, 12, 14, 16, 18, 20, 22, 24, 26, 28, 30)])
_uv = me_cylinder_009.uv_layers.new(name='UVMap')
_uv.uv.foreach_set('vector', [1.0, 0.5, 1.0, 1.0, 0.9375, 1.0, 0.9375, 0.5, 0.9375, 0.5, 0.9375, 1.0, 0.875, 1.0, 0.875, 0.5, 0.875, 0.5, 0.875, 1.0, 0.8125, 1.0, 0.8125, 0.5, 0.8125, 0.5, 0.8125, 1.0, 0.75, 1.0, 0.75, 0.5, 0.75, 0.5, 0.75, 1.0, 0.6875, 1.0, 0.6875, 0.5, 0.6875, 0.5, 0.6875, 1.0, 0.625, 1.0, 0.625, 0.5, 0.625, 0.5, 0.625, 1.0, 0.5625, 1.0, 0.5625, 0.5, 0.5625, 0.5, 0.5625, 1.0, 0.5, 1.0, 0.5, 0.5, 0.5, 0.5, 0.5, 1.0, 0.4375, 1.0, 0.4375, 0.5, 0.4375, 0.5, 0.4375, 1.0, 0.375, 1.0, 0.375, 0.5, 0.375, 0.5, 0.375, 1.0, 0.3125, 1.0, 0.3125, 0.5, 0.3125, 0.5, 0.3125, 1.0, 0.25, 1.0, 0.25, 0.5, 0.25, 0.5, 0.25, 1.0, 0.1875, 1.0, 0.1875, 0.5, 0.1875, 0.5, 0.1875, 1.0, 0.125, 1.0, 0.125, 0.5, 0.3418, 0.4717, 0.25, 0.49, 0.1582, 0.4717, 0.08029, 0.4197, 0.02827, 0.3418, 0.01, 0.25, 0.02827, 0.1582, 0.08029, 0.08029, 0.1582, 0.02827, 0.25, 0.01, 0.3418, 0.02827, 0.4197, 0.08029, 0.4717, 0.1582, 0.49, 0.25, 0.4717, 0.3418, 0.4197, 0.4197, 0.125, 0.5, 0.125, 1.0, 0.0625, 1.0, 0.0625, 0.5, 0.0625, 0.5, 0.0625, 1.0, 0.0, 1.0, 0.0, 0.5, 0.75, 0.49, 0.8418, 0.4717, 0.9197, 0.4197, 0.9717, 0.3418, 0.99, 0.25, 0.9717, 0.1582, 0.9197, 0.08029, 0.8418, 0.02827, 0.75, 0.01, 0.6582, 0.02827, 0.5803, 0.08029, 0.5283, 0.1582, 0.51, 0.25, 0.5283, 0.3418, 0.5803, 0.4197, 0.6582, 0.4717])
me_cylinder_009.update()
me_cylinder_010 = bpy.data.meshes.new('Cylinder.010')
me_cylinder_010.from_pydata([(0.0, 0.0025, -0.015), (0.0, 0.0025, 0.015), (0.0009567, 0.00231, -0.015), (0.0009567, 0.00231, 0.015), (0.001768, 0.001768, -0.015), (0.001768, 0.001768, 0.015), (0.00231, 0.0009567, -0.015), (0.00231, 0.0009567, 0.015), (0.0025, 0.0, -0.015), (0.0025, 0.0, 0.015), (0.00231, -0.0009567, -0.015), (0.00231, -0.0009567, 0.015), (0.001768, -0.001768, -0.015), (0.001768, -0.001768, 0.015), (0.0009567, -0.00231, -0.015), (0.0009567, -0.00231, 0.015), (0.0, -0.0025, -0.015), (0.0, -0.0025, 0.015), (-0.0009567, -0.00231, -0.015), (-0.0009567, -0.00231, 0.015), (-0.001768, -0.001768, -0.015), (-0.001768, -0.001768, 0.015), (-0.00231, -0.0009567, -0.015), (-0.00231, -0.0009567, 0.015), (-0.0025, 0.0, -0.015), (-0.0025, 0.0, 0.015), (-0.00231, 0.0009567, -0.015), (-0.00231, 0.0009567, 0.015), (-0.001768, 0.001768, -0.015), (-0.001768, 0.001768, 0.015), (-0.0009567, 0.00231, -0.015), (-0.0009567, 0.00231, 0.015)], [], [(0, 1, 3, 2), (2, 3, 5, 4), (4, 5, 7, 6), (6, 7, 9, 8), (8, 9, 11, 10), (10, 11, 13, 12), (12, 13, 15, 14), (14, 15, 17, 16), (16, 17, 19, 18), (18, 19, 21, 20), (20, 21, 23, 22), (22, 23, 25, 24), (24, 25, 27, 26), (26, 27, 29, 28), (3, 1, 31, 29, 27, 25, 23, 21, 19, 17, 15, 13, 11, 9, 7, 5), (28, 29, 31, 30), (30, 31, 1, 0), (0, 2, 4, 6, 8, 10, 12, 14, 16, 18, 20, 22, 24, 26, 28, 30)])
_uv = me_cylinder_010.uv_layers.new(name='UVMap')
_uv.uv.foreach_set('vector', [1.0, 0.5, 1.0, 1.0, 0.9375, 1.0, 0.9375, 0.5, 0.9375, 0.5, 0.9375, 1.0, 0.875, 1.0, 0.875, 0.5, 0.875, 0.5, 0.875, 1.0, 0.8125, 1.0, 0.8125, 0.5, 0.8125, 0.5, 0.8125, 1.0, 0.75, 1.0, 0.75, 0.5, 0.75, 0.5, 0.75, 1.0, 0.6875, 1.0, 0.6875, 0.5, 0.6875, 0.5, 0.6875, 1.0, 0.625, 1.0, 0.625, 0.5, 0.625, 0.5, 0.625, 1.0, 0.5625, 1.0, 0.5625, 0.5, 0.5625, 0.5, 0.5625, 1.0, 0.5, 1.0, 0.5, 0.5, 0.5, 0.5, 0.5, 1.0, 0.4375, 1.0, 0.4375, 0.5, 0.4375, 0.5, 0.4375, 1.0, 0.375, 1.0, 0.375, 0.5, 0.375, 0.5, 0.375, 1.0, 0.3125, 1.0, 0.3125, 0.5, 0.3125, 0.5, 0.3125, 1.0, 0.25, 1.0, 0.25, 0.5, 0.25, 0.5, 0.25, 1.0, 0.1875, 1.0, 0.1875, 0.5, 0.1875, 0.5, 0.1875, 1.0, 0.125, 1.0, 0.125, 0.5, 0.3418, 0.4717, 0.25, 0.49, 0.1582, 0.4717, 0.08029, 0.4197, 0.02827, 0.3418, 0.01, 0.25, 0.02827, 0.1582, 0.08029, 0.08029, 0.1582, 0.02827, 0.25, 0.01, 0.3418, 0.02827, 0.4197, 0.08029, 0.4717, 0.1582, 0.49, 0.25, 0.4717, 0.3418, 0.4197, 0.4197, 0.125, 0.5, 0.125, 1.0, 0.0625, 1.0, 0.0625, 0.5, 0.0625, 0.5, 0.0625, 1.0, 0.0, 1.0, 0.0, 0.5, 0.75, 0.49, 0.8418, 0.4717, 0.9197, 0.4197, 0.9717, 0.3418, 0.99, 0.25, 0.9717, 0.1582, 0.9197, 0.08029, 0.8418, 0.02827, 0.75, 0.01, 0.6582, 0.02827, 0.5803, 0.08029, 0.5283, 0.1582, 0.51, 0.25, 0.5283, 0.3418, 0.5803, 0.4197, 0.6582, 0.4717])
me_cylinder_010.update()
me_cylinder_011 = bpy.data.meshes.new('Cylinder.011')
me_cylinder_011.from_pydata([(0.0, 0.0025, -0.015), (0.0, 0.0025, 0.015), (0.0009567, 0.00231, -0.015), (0.0009567, 0.00231, 0.015), (0.001768, 0.001768, -0.015), (0.001768, 0.001768, 0.015), (0.00231, 0.0009567, -0.015), (0.00231, 0.0009567, 0.015), (0.0025, 0.0, -0.015), (0.0025, 0.0, 0.015), (0.00231, -0.0009567, -0.015), (0.00231, -0.0009567, 0.015), (0.001768, -0.001768, -0.015), (0.001768, -0.001768, 0.015), (0.0009567, -0.00231, -0.015), (0.0009567, -0.00231, 0.015), (0.0, -0.0025, -0.015), (0.0, -0.0025, 0.015), (-0.0009567, -0.00231, -0.015), (-0.0009567, -0.00231, 0.015), (-0.001768, -0.001768, -0.015), (-0.001768, -0.001768, 0.015), (-0.00231, -0.0009567, -0.015), (-0.00231, -0.0009567, 0.015), (-0.0025, 0.0, -0.015), (-0.0025, 0.0, 0.015), (-0.00231, 0.0009567, -0.015), (-0.00231, 0.0009567, 0.015), (-0.001768, 0.001768, -0.015), (-0.001768, 0.001768, 0.015), (-0.0009567, 0.00231, -0.015), (-0.0009567, 0.00231, 0.015)], [], [(0, 1, 3, 2), (2, 3, 5, 4), (4, 5, 7, 6), (6, 7, 9, 8), (8, 9, 11, 10), (10, 11, 13, 12), (12, 13, 15, 14), (14, 15, 17, 16), (16, 17, 19, 18), (18, 19, 21, 20), (20, 21, 23, 22), (22, 23, 25, 24), (24, 25, 27, 26), (26, 27, 29, 28), (3, 1, 31, 29, 27, 25, 23, 21, 19, 17, 15, 13, 11, 9, 7, 5), (28, 29, 31, 30), (30, 31, 1, 0), (0, 2, 4, 6, 8, 10, 12, 14, 16, 18, 20, 22, 24, 26, 28, 30)])
_uv = me_cylinder_011.uv_layers.new(name='UVMap')
_uv.uv.foreach_set('vector', [1.0, 0.5, 1.0, 1.0, 0.9375, 1.0, 0.9375, 0.5, 0.9375, 0.5, 0.9375, 1.0, 0.875, 1.0, 0.875, 0.5, 0.875, 0.5, 0.875, 1.0, 0.8125, 1.0, 0.8125, 0.5, 0.8125, 0.5, 0.8125, 1.0, 0.75, 1.0, 0.75, 0.5, 0.75, 0.5, 0.75, 1.0, 0.6875, 1.0, 0.6875, 0.5, 0.6875, 0.5, 0.6875, 1.0, 0.625, 1.0, 0.625, 0.5, 0.625, 0.5, 0.625, 1.0, 0.5625, 1.0, 0.5625, 0.5, 0.5625, 0.5, 0.5625, 1.0, 0.5, 1.0, 0.5, 0.5, 0.5, 0.5, 0.5, 1.0, 0.4375, 1.0, 0.4375, 0.5, 0.4375, 0.5, 0.4375, 1.0, 0.375, 1.0, 0.375, 0.5, 0.375, 0.5, 0.375, 1.0, 0.3125, 1.0, 0.3125, 0.5, 0.3125, 0.5, 0.3125, 1.0, 0.25, 1.0, 0.25, 0.5, 0.25, 0.5, 0.25, 1.0, 0.1875, 1.0, 0.1875, 0.5, 0.1875, 0.5, 0.1875, 1.0, 0.125, 1.0, 0.125, 0.5, 0.3418, 0.4717, 0.25, 0.49, 0.1582, 0.4717, 0.08029, 0.4197, 0.02827, 0.3418, 0.01, 0.25, 0.02827, 0.1582, 0.08029, 0.08029, 0.1582, 0.02827, 0.25, 0.01, 0.3418, 0.02827, 0.4197, 0.08029, 0.4717, 0.1582, 0.49, 0.25, 0.4717, 0.3418, 0.4197, 0.4197, 0.125, 0.5, 0.125, 1.0, 0.0625, 1.0, 0.0625, 0.5, 0.0625, 0.5, 0.0625, 1.0, 0.0, 1.0, 0.0, 0.5, 0.75, 0.49, 0.8418, 0.4717, 0.9197, 0.4197, 0.9717, 0.3418, 0.99, 0.25, 0.9717, 0.1582, 0.9197, 0.08029, 0.8418, 0.02827, 0.75, 0.01, 0.6582, 0.02827, 0.5803, 0.08029, 0.5283, 0.1582, 0.51, 0.25, 0.5283, 0.3418, 0.5803, 0.4197, 0.6582, 0.4717])
me_cylinder_011.update()
me_cylinder_012 = bpy.data.meshes.new('Cylinder.012')
me_cylinder_012.from_pydata([(0.0, 0.0025, -0.015), (0.0, 0.0025, 0.015), (0.0009567, 0.00231, -0.015), (0.0009567, 0.00231, 0.015), (0.001768, 0.001768, -0.015), (0.001768, 0.001768, 0.015), (0.00231, 0.0009567, -0.015), (0.00231, 0.0009567, 0.015), (0.0025, 0.0, -0.015), (0.0025, 0.0, 0.015), (0.00231, -0.0009567, -0.015), (0.00231, -0.0009567, 0.015), (0.001768, -0.001768, -0.015), (0.001768, -0.001768, 0.015), (0.0009567, -0.00231, -0.015), (0.0009567, -0.00231, 0.015), (0.0, -0.0025, -0.015), (0.0, -0.0025, 0.015), (-0.0009567, -0.00231, -0.015), (-0.0009567, -0.00231, 0.015), (-0.001768, -0.001768, -0.015), (-0.001768, -0.001768, 0.015), (-0.00231, -0.0009567, -0.015), (-0.00231, -0.0009567, 0.015), (-0.0025, 0.0, -0.015), (-0.0025, 0.0, 0.015), (-0.00231, 0.0009567, -0.015), (-0.00231, 0.0009567, 0.015), (-0.001768, 0.001768, -0.015), (-0.001768, 0.001768, 0.015), (-0.0009567, 0.00231, -0.015), (-0.0009567, 0.00231, 0.015)], [], [(0, 1, 3, 2), (2, 3, 5, 4), (4, 5, 7, 6), (6, 7, 9, 8), (8, 9, 11, 10), (10, 11, 13, 12), (12, 13, 15, 14), (14, 15, 17, 16), (16, 17, 19, 18), (18, 19, 21, 20), (20, 21, 23, 22), (22, 23, 25, 24), (24, 25, 27, 26), (26, 27, 29, 28), (3, 1, 31, 29, 27, 25, 23, 21, 19, 17, 15, 13, 11, 9, 7, 5), (28, 29, 31, 30), (30, 31, 1, 0), (0, 2, 4, 6, 8, 10, 12, 14, 16, 18, 20, 22, 24, 26, 28, 30)])
_uv = me_cylinder_012.uv_layers.new(name='UVMap')
_uv.uv.foreach_set('vector', [1.0, 0.5, 1.0, 1.0, 0.9375, 1.0, 0.9375, 0.5, 0.9375, 0.5, 0.9375, 1.0, 0.875, 1.0, 0.875, 0.5, 0.875, 0.5, 0.875, 1.0, 0.8125, 1.0, 0.8125, 0.5, 0.8125, 0.5, 0.8125, 1.0, 0.75, 1.0, 0.75, 0.5, 0.75, 0.5, 0.75, 1.0, 0.6875, 1.0, 0.6875, 0.5, 0.6875, 0.5, 0.6875, 1.0, 0.625, 1.0, 0.625, 0.5, 0.625, 0.5, 0.625, 1.0, 0.5625, 1.0, 0.5625, 0.5, 0.5625, 0.5, 0.5625, 1.0, 0.5, 1.0, 0.5, 0.5, 0.5, 0.5, 0.5, 1.0, 0.4375, 1.0, 0.4375, 0.5, 0.4375, 0.5, 0.4375, 1.0, 0.375, 1.0, 0.375, 0.5, 0.375, 0.5, 0.375, 1.0, 0.3125, 1.0, 0.3125, 0.5, 0.3125, 0.5, 0.3125, 1.0, 0.25, 1.0, 0.25, 0.5, 0.25, 0.5, 0.25, 1.0, 0.1875, 1.0, 0.1875, 0.5, 0.1875, 0.5, 0.1875, 1.0, 0.125, 1.0, 0.125, 0.5, 0.3418, 0.4717, 0.25, 0.49, 0.1582, 0.4717, 0.08029, 0.4197, 0.02827, 0.3418, 0.01, 0.25, 0.02827, 0.1582, 0.08029, 0.08029, 0.1582, 0.02827, 0.25, 0.01, 0.3418, 0.02827, 0.4197, 0.08029, 0.4717, 0.1582, 0.49, 0.25, 0.4717, 0.3418, 0.4197, 0.4197, 0.125, 0.5, 0.125, 1.0, 0.0625, 1.0, 0.0625, 0.5, 0.0625, 0.5, 0.0625, 1.0, 0.0, 1.0, 0.0, 0.5, 0.75, 0.49, 0.8418, 0.4717, 0.9197, 0.4197, 0.9717, 0.3418, 0.99, 0.25, 0.9717, 0.1582, 0.9197, 0.08029, 0.8418, 0.02827, 0.75, 0.01, 0.6582, 0.02827, 0.5803, 0.08029, 0.5283, 0.1582, 0.51, 0.25, 0.5283, 0.3418, 0.5803, 0.4197, 0.6582, 0.4717])
me_cylinder_012.update()
me_cylinder_013 = bpy.data.meshes.new('Cylinder.013')
me_cylinder_013.from_pydata([(0.0, 0.0025, -0.015), (0.0, 0.0025, 0.015), (0.0009567, 0.00231, -0.015), (0.0009567, 0.00231, 0.015), (0.001768, 0.001768, -0.015), (0.001768, 0.001768, 0.015), (0.00231, 0.0009567, -0.015), (0.00231, 0.0009567, 0.015), (0.0025, 0.0, -0.015), (0.0025, 0.0, 0.015), (0.00231, -0.0009567, -0.015), (0.00231, -0.0009567, 0.015), (0.001768, -0.001768, -0.015), (0.001768, -0.001768, 0.015), (0.0009567, -0.00231, -0.015), (0.0009567, -0.00231, 0.015), (0.0, -0.0025, -0.015), (0.0, -0.0025, 0.015), (-0.0009567, -0.00231, -0.015), (-0.0009567, -0.00231, 0.015), (-0.001768, -0.001768, -0.015), (-0.001768, -0.001768, 0.015), (-0.00231, -0.0009567, -0.015), (-0.00231, -0.0009567, 0.015), (-0.0025, 0.0, -0.015), (-0.0025, 0.0, 0.015), (-0.00231, 0.0009567, -0.015), (-0.00231, 0.0009567, 0.015), (-0.001768, 0.001768, -0.015), (-0.001768, 0.001768, 0.015), (-0.0009567, 0.00231, -0.015), (-0.0009567, 0.00231, 0.015)], [], [(0, 1, 3, 2), (2, 3, 5, 4), (4, 5, 7, 6), (6, 7, 9, 8), (8, 9, 11, 10), (10, 11, 13, 12), (12, 13, 15, 14), (14, 15, 17, 16), (16, 17, 19, 18), (18, 19, 21, 20), (20, 21, 23, 22), (22, 23, 25, 24), (24, 25, 27, 26), (26, 27, 29, 28), (3, 1, 31, 29, 27, 25, 23, 21, 19, 17, 15, 13, 11, 9, 7, 5), (28, 29, 31, 30), (30, 31, 1, 0), (0, 2, 4, 6, 8, 10, 12, 14, 16, 18, 20, 22, 24, 26, 28, 30)])
_uv = me_cylinder_013.uv_layers.new(name='UVMap')
_uv.uv.foreach_set('vector', [1.0, 0.5, 1.0, 1.0, 0.9375, 1.0, 0.9375, 0.5, 0.9375, 0.5, 0.9375, 1.0, 0.875, 1.0, 0.875, 0.5, 0.875, 0.5, 0.875, 1.0, 0.8125, 1.0, 0.8125, 0.5, 0.8125, 0.5, 0.8125, 1.0, 0.75, 1.0, 0.75, 0.5, 0.75, 0.5, 0.75, 1.0, 0.6875, 1.0, 0.6875, 0.5, 0.6875, 0.5, 0.6875, 1.0, 0.625, 1.0, 0.625, 0.5, 0.625, 0.5, 0.625, 1.0, 0.5625, 1.0, 0.5625, 0.5, 0.5625, 0.5, 0.5625, 1.0, 0.5, 1.0, 0.5, 0.5, 0.5, 0.5, 0.5, 1.0, 0.4375, 1.0, 0.4375, 0.5, 0.4375, 0.5, 0.4375, 1.0, 0.375, 1.0, 0.375, 0.5, 0.375, 0.5, 0.375, 1.0, 0.3125, 1.0, 0.3125, 0.5, 0.3125, 0.5, 0.3125, 1.0, 0.25, 1.0, 0.25, 0.5, 0.25, 0.5, 0.25, 1.0, 0.1875, 1.0, 0.1875, 0.5, 0.1875, 0.5, 0.1875, 1.0, 0.125, 1.0, 0.125, 0.5, 0.3418, 0.4717, 0.25, 0.49, 0.1582, 0.4717, 0.08029, 0.4197, 0.02827, 0.3418, 0.01, 0.25, 0.02827, 0.1582, 0.08029, 0.08029, 0.1582, 0.02827, 0.25, 0.01, 0.3418, 0.02827, 0.4197, 0.08029, 0.4717, 0.1582, 0.49, 0.25, 0.4717, 0.3418, 0.4197, 0.4197, 0.125, 0.5, 0.125, 1.0, 0.0625, 1.0, 0.0625, 0.5, 0.0625, 0.5, 0.0625, 1.0, 0.0, 1.0, 0.0, 0.5, 0.75, 0.49, 0.8418, 0.4717, 0.9197, 0.4197, 0.9717, 0.3418, 0.99, 0.25, 0.9717, 0.1582, 0.9197, 0.08029, 0.8418, 0.02827, 0.75, 0.01, 0.6582, 0.02827, 0.5803, 0.08029, 0.5283, 0.1582, 0.51, 0.25, 0.5283, 0.3418, 0.5803, 0.4197, 0.6582, 0.4717])
me_cylinder_013.update()

# ---- objects
ob_cube = bpy.data.objects.new('Cube', me_cube_001)
ob_cylinder_001 = bpy.data.objects.new('Cylinder.001', me_cylinder_001)
ob_cylinder_002 = bpy.data.objects.new('Cylinder.002', me_cylinder_002)
ob_cylinder_003 = bpy.data.objects.new('Cylinder.003', me_cylinder_003)
ob_cylinder_005 = bpy.data.objects.new('Cylinder.005', me_cylinder_005)
ob_cylinder_004 = bpy.data.objects.new('Cylinder.004', me_cylinder_004)
ob_cylinder_007 = bpy.data.objects.new('Cylinder.007', me_cylinder_007)
ob_cylinder = bpy.data.objects.new('Cylinder', me_cylinder)
ob_cylinder_006 = bpy.data.objects.new('Cylinder.006', me_cylinder_006)
ob_cylinder_008 = bpy.data.objects.new('Cylinder.008', me_cylinder_008)
ob_cylinder_009 = bpy.data.objects.new('Cylinder.009', me_cylinder_009)
ob_cylinder_010 = bpy.data.objects.new('Cylinder.010', me_cylinder_010)
ob_cylinder_011 = bpy.data.objects.new('Cylinder.011', me_cylinder_011)
ob_cylinder_012 = bpy.data.objects.new('Cylinder.012', me_cylinder_012)
ob_cylinder_013 = bpy.data.objects.new('Cylinder.013', me_cylinder_013)

# ---- transforms, parenting, visibility, modifiers, constraints
ob_cube.location = (0.0, 0.0, 0.0)
_m = ob_cube.modifiers.new('Mirror', 'MIRROR')
_m.use_axis = (False, True, False)
_m.use_clip = True
_m = ob_cube.modifiers.new('Boolean', 'BOOLEAN')
_m.collection = col_holes
_m.operand_type = 'COLLECTION'
ob_cylinder_001.location = (0.01097, 0.1, -0.043)
ob_cylinder_001.rotation_euler = (-0.0, 1.571, 0.0)
ob_cylinder_002.location = (2.662e-17, 0.0, 0.04)
ob_cylinder_002.rotation_euler = (0.0, -1.192e-07, 0.0)
ob_cylinder_003.location = (2.662e-17, 0.065, 0.04)
ob_cylinder_003.rotation_euler = (0.0, -1.192e-07, 0.0)
ob_cylinder_005.location = (6.167e-18, -0.1375, 0.023)
ob_cylinder_005.rotation_euler = (-0.0, 1.571, 0.0)
ob_cylinder_004.location = (0.002, 0.065, 0.015)
ob_cylinder_004.rotation_euler = (-0.0, 1.571, 0.0)
ob_cylinder_007.location = (6.167e-18, -0.1375, -0.042)
ob_cylinder_007.rotation_euler = (-0.0, 1.571, 0.0)
ob_cylinder.location = (0.0121, 0.1005, 0.0)
ob_cylinder.rotation_euler = (-0.0, 1.571, 0.0)
ob_cylinder_006.location = (0.0121, -0.1375, -0.0095)
ob_cylinder_006.rotation_euler = (-0.0, 1.571, 0.0)
ob_cylinder_008.location = (0.0121, -0.0625, 0.0)
ob_cylinder_008.rotation_euler = (-0.0, 1.571, 0.0)
ob_cylinder_009.location = (0.0121, 0.1285, -0.043)
ob_cylinder_009.rotation_euler = (-0.0, 1.571, 0.0)
ob_cylinder_010.location = (-0.00974, -0.1425, -0.635)
ob_cylinder_010.rotation_euler = (-0.0, 3.142, -0.0)
ob_cylinder_011.location = (-0.00974, 0.1425, -0.635)
ob_cylinder_011.rotation_euler = (-0.0, 3.142, -0.0)
ob_cylinder_012.location = (0.0121, 0.1335, -0.375)
ob_cylinder_012.rotation_euler = (-0.0, 1.571, 0.0)
ob_cylinder_013.location = (0.0121, -0.1335, -0.375)
ob_cylinder_013.rotation_euler = (-0.0, 1.571, 0.0)

# ---- collection membership
col_collection.objects.link(ob_cube)
col_holes.objects.link(ob_cylinder_001)
col_holes.objects.link(ob_cylinder_002)
col_holes.objects.link(ob_cylinder_003)
col_holes.objects.link(ob_cylinder_005)
col_holes.objects.link(ob_cylinder_004)
col_holes.objects.link(ob_cylinder_007)
col_holes.objects.link(ob_cylinder)
col_holes.objects.link(ob_cylinder_006)
col_holes.objects.link(ob_cylinder_008)
col_holes.objects.link(ob_cylinder_009)
col_holes.objects.link(ob_cylinder_010)
col_holes.objects.link(ob_cylinder_011)
col_holes.objects.link(ob_cylinder_012)
col_holes.objects.link(ob_cylinder_013)

# ---- scene / render settings (as saved in the file)
scene.frame_start = 1; scene.frame_end = 250; scene.frame_set(1)
scene.render.engine = 'BLENDER_EEVEE_NEXT'
scene.cycles.sampling_pattern = 'TABULATED_SOBOL'
scene.view_settings.view_transform = 'Filmic'
bpy.context.view_layer.update()

# ---- added for rendering (the .blend has no active camera and no usable light): camera, sun
cam_auto = bpy.data.cameras.new('AutoCamera')
cam_auto.lens = 50.0
cam_auto.sensor_width = 36.0
cam_auto.clip_end = 1000.0
ob_auto_camera = bpy.data.objects.new('AutoCamera', cam_auto)
scene.collection.objects.link(ob_auto_camera)
ob_auto_camera.location = (0.712302, -0.855002, 0.272501)
ob_auto_camera.rotation_euler = (1.09748, -7.21219e-08, 0.694738)
scene.camera = ob_auto_camera
light_auto_sun = bpy.data.lights.new('AutoSun', 'SUN')
light_auto_sun.energy = 3.0
light_auto_sun.angle = 0.0523599
ob_auto_sun = bpy.data.objects.new('AutoSun', light_auto_sun)
scene.collection.objects.link(ob_auto_sun)
ob_auto_sun.rotation_euler = (0.872665, 0.174533, 0.523599)
bpy.context.view_layer.update()
